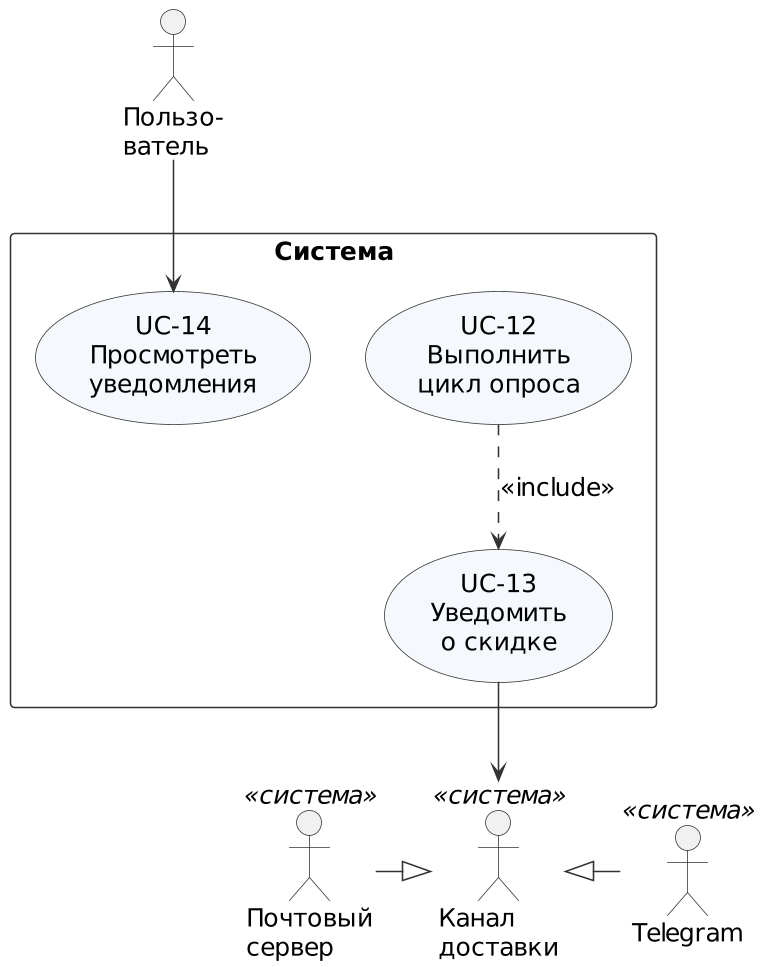

The diagram above was rendered by PlantUML. Its source (embedded in the PNG):
@startuml uc-7-notify
skinparamlocked dpi 150
' Модель прецедентов R1, диаграмма 7 из 7: уведомления
' Описания актёров и прецедентов: docs/use-case-model.md
!include _style.iuml
top to bottom direction
skinparam packageStyle rectangle

actor "Пользо-\nватель" as User
actor "Канал\nдоставки" as Channel <<система>>
actor "Почтовый\nсервер" as Mail <<система>>
actor "Telegram" as TG <<система>>

rectangle "Система" {
  usecase "UC-12\nВыполнить\nцикл опроса" as UC12
  usecase "UC-13\nУведомить\nо скидке" as UC13
  usecase "UC-14\nПросмотреть\nуведомления" as UC14
}

User --> UC14
UC12 ..> UC13 : <<include>>
UC13 --> Channel
Mail -|> Channel
Channel <|- TG
@enduml